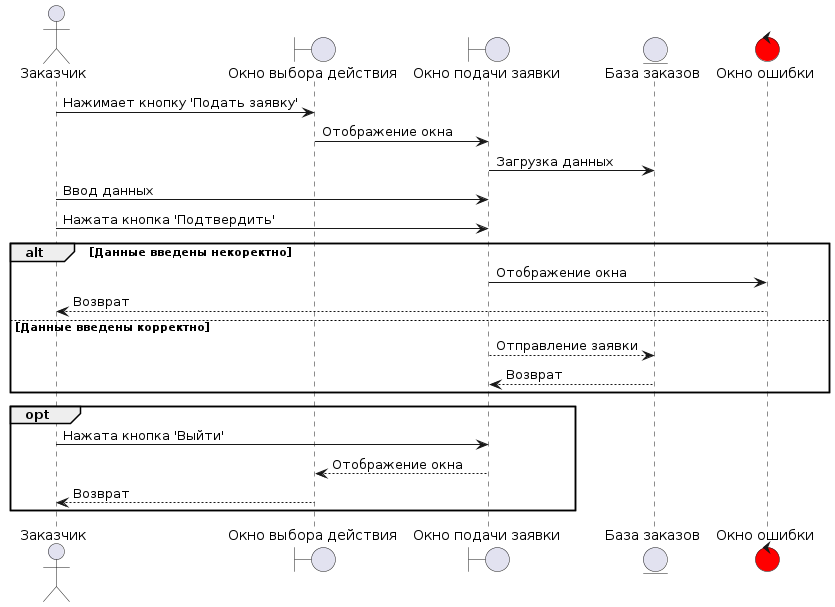

The diagram above was rendered by PlantUML. Its source (embedded in the PNG):
@startuml
actor "Заказчик" as user
boundary "Окно выбора действия" as main_window
boundary "Окно подачи заявки" as request_window

entity "База заказов" as request_base

control "Окно ошибки" as error #red
' -----------------------------------------------
user -> main_window : Нажимает кнопку 'Подать заявку'
main_window -> request_window : Отображение окна
request_window -> request_base : Загрузка данных
user -> request_window : Ввод данных 
user -> request_window : Нажата кнопка 'Подтвердить'

alt Данные введены некоректно
   request_window -> error : Отображение окна
   error --> user : Возврат
else Данные введены корректно
   request_window --> request_base : Отправление заявки
   request_base --> request_window : Возврат 
end

opt 
   user -> request_window : Нажата кнопка 'Выйти'
   request_window --> main_window : Отображение окна
   main_window --> user : Возврат
end
@enduml